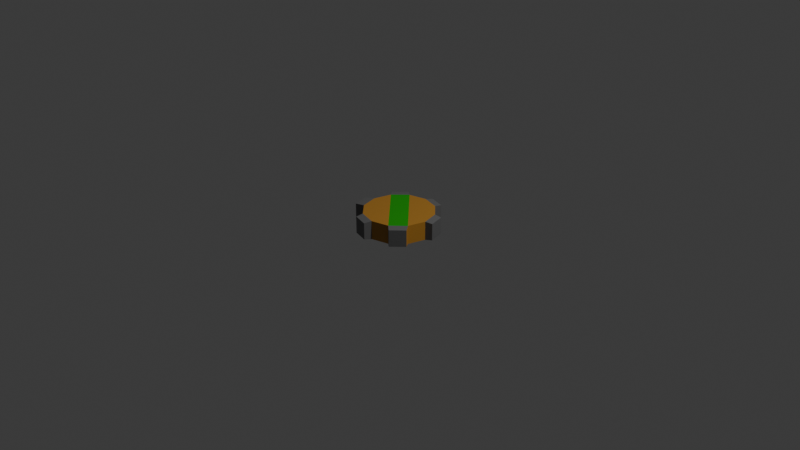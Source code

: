 # Source: Cog_Green.blend  (saved by Blender 5.1.30; exported with 4.5.12 LTS)
import bpy
from mathutils import Matrix  # noqa: F401  (used for matrix-valued properties, if any)

bpy.ops.wm.read_factory_settings(use_empty=True)
scene = bpy.context.scene
scene.name = 'Scene'

# ---- collections
col_collection = bpy.data.collections.new('Collection'); scene.collection.children.link(col_collection)

# ---- materials (node trees are filled in below, after node groups)
mat_body = bpy.data.materials.new('Body')
mat_teeth = bpy.data.materials.new('Teeth')
mat_green = bpy.data.materials.new('Green')

# ---- material node trees
mat_body.use_nodes = True; mat_body.node_tree.nodes.clear()
_N = mat_body.node_tree.nodes; _L = mat_body.node_tree.links
n0 = _N.new('ShaderNodeBsdfPrincipled'); n0.name = 'Principled BSDF'; n0.location = (-200, 100)
n0.inputs[0].default_value = (0.4792, 0.2267, 0.029, 1.0)
n1 = _N.new('ShaderNodeOutputMaterial'); n1.name = 'Material Output'; n1.location = (200, 100)
_L.new(n0.outputs[0], n1.inputs[0])
n1.is_active_output = True
mat_teeth.use_nodes = True; mat_teeth.node_tree.nodes.clear()
_N = mat_teeth.node_tree.nodes; _L = mat_teeth.node_tree.links
n0 = _N.new('ShaderNodeBsdfPrincipled'); n0.name = 'Principled BSDF'; n0.location = (-200, 100)
n0.inputs[0].default_value = (0.141, 0.141, 0.141, 1.0)
n1 = _N.new('ShaderNodeOutputMaterial'); n1.name = 'Material Output'; n1.location = (200, 100)
_L.new(n0.outputs[0], n1.inputs[0])
n1.is_active_output = True
mat_green.use_nodes = True; mat_green.node_tree.nodes.clear()
_N = mat_green.node_tree.nodes; _L = mat_green.node_tree.links
n0 = _N.new('ShaderNodeBsdfPrincipled'); n0.name = 'Principled BSDF'; n0.location = (-200, 100)
n0.inputs[0].default_value = (0.004442, 0.3825, 0.0, 1.0)
n1 = _N.new('ShaderNodeOutputMaterial'); n1.name = 'Material Output'; n1.location = (200, 100)
_L.new(n0.outputs[0], n1.inputs[0])
n1.is_active_output = True

# ---- world
world_world = bpy.data.worlds.new('World'); scene.world = world_world
world_world.use_nodes = True; world_world.node_tree.nodes.clear()
_N = world_world.node_tree.nodes; _L = world_world.node_tree.links
n0 = _N.new('ShaderNodeOutputWorld'); n0.name = 'World Output'; n0.location = (200, 100)
n1 = _N.new('ShaderNodeBackground'); n1.name = 'Background'; n1.location = (-200, 100)
n1.inputs[0].default_value = (0.05088, 0.05088, 0.05088, 1.0)
_L.new(n1.outputs[0], n0.inputs[0])
n0.is_active_output = True
world_world.color = (0.05088, 0.05088, 0.05088)
world_world.sun_shadow_jitter_overblur = 0.0

# ---- cameras
cam_camera = bpy.data.cameras.new('Camera')
cam_camera.clip_end = 100.0
cam_camera.ortho_scale = 7.314

# ---- lights
light_light = bpy.data.lights.new('Light', 'POINT')
light_light.energy = 1000.0
light_light.shadow_soft_size = 0.1

# ---- meshes
me_cylinder = bpy.data.meshes.new('Cylinder')
me_cylinder.from_pydata([(0.0, 0.5, -0.2), (0.0, 0.5, 0.0), (0.25, 0.433, -0.2), (0.25, 0.433, 0.0), (0.433, 0.25, -0.2), (0.433, 0.25, 0.0), (0.5, 0.0, -0.2), (0.5, 0.0, 0.0), (0.433, -0.25, -0.2), (0.433, -0.25, 0.0), (0.25, -0.433, -0.2), (0.25, -0.433, 0.0), (0.0, -0.5, -0.2), (0.0, -0.5, 0.0), (-0.25, -0.433, -0.2), (-0.25, -0.433, 0.0), (-0.433, -0.25, -0.2), (-0.433, -0.25, 0.0), (-0.5, 0.0, -0.2), (-0.5, 0.0, 0.0), (-0.433, 0.25, -0.2), (-0.433, 0.25, 0.0), (-0.25, 0.433, -0.2), (-0.25, 0.433, 0.0), (-0.03702, -0.5997, -0.01), (-0.03702, -0.5997, -0.19), (-0.262, -0.5394, -0.19), (-0.262, -0.5394, -0.01), (0.4981, -0.3388, -0.01), (0.4981, -0.3388, -0.19), (0.3334, -0.5035, -0.19), (0.3334, -0.5035, -0.01), (0.5342, 0.2623, -0.01), (0.5342, 0.2623, -0.19), (0.5944, 0.03729, -0.19), (0.5944, 0.03729, -0.01), (0.04198, 0.5934, -0.19), (0.267, 0.5331, -0.19), (0.267, 0.5331, -0.01), (0.04198, 0.5934, -0.01), (-0.5089, 0.3435, -0.01), (-0.5089, 0.3435, -0.19), (-0.3442, 0.5082, -0.19), (-0.3442, 0.5082, -0.01), (-0.5687, -0.2764, -0.01), (-0.5687, -0.2764, -0.19), (-0.6289, -0.05139, -0.19), (-0.6289, -0.05139, -0.01)], [], [(3, 2, 37, 38), (2, 3, 5, 4), (6, 4, 33, 34), (6, 7, 9, 8), (9, 11, 31, 28), (10, 11, 13, 12), (12, 13, 24, 25), (14, 15, 17, 16), (19, 18, 46, 47), (18, 19, 21, 20), (21, 23, 43, 40), (22, 23, 1, 0), (25, 24, 27, 26), (15, 14, 26, 27), (14, 12, 25, 26), (13, 15, 27, 24), (29, 28, 31, 30), (8, 9, 28, 29), (11, 10, 30, 31), (10, 8, 29, 30), (33, 32, 35, 34), (5, 7, 35, 32), (4, 5, 32, 33), (7, 6, 34, 35), (36, 39, 38, 37), (1, 3, 38, 39), (0, 1, 39, 36), (2, 0, 36, 37), (41, 40, 43, 42), (20, 21, 40, 41), (23, 22, 42, 43), (22, 20, 41, 42), (45, 44, 47, 46), (18, 16, 45, 46), (17, 19, 47, 44), (16, 17, 44, 45), (11, 9, 23, 21), (9, 7, 1, 23), (13, 11, 21, 19), (15, 13, 19, 17), (3, 1, 7, 5), (8, 10, 20, 22), (10, 12, 18, 20), (12, 14, 16, 18), (0, 2, 4, 6), (6, 8, 22, 0)])
me_cylinder.polygons.foreach_set('material_index', [1, 0, 1, 0, 1, 0, 1, 0, 1, 0, 1, 0, 1, 1, 1, 1, 1, 0, 1, 1, 1, 1, 1, 1, 1, 1, 1, 1, 1, 1, 1, 1, 1, 1, 1, 1, 2, 0, 0, 0, 0, 2, 0, 0, 0, 0])
_uv = me_cylinder.uv_layers.new(name='UVMap')
_uv.uv.foreach_set('vector', [0.9167, 1.0, 0.9167, 0.5, 0.9167, 0.5, 0.9167, 1.0, 0.9167, 0.5, 0.9167, 1.0, 0.8333, 1.0, 0.8333, 0.5, 0.99, 0.25, 0.9578, 0.37, 0.9578, 0.37, 0.99, 0.25, 0.75, 0.5, 0.75, 1.0, 0.6667, 1.0, 0.6667, 0.5, 0.4578, 0.13, 0.37, 0.04215, 0.37, 0.04215, 0.4578, 0.13, 0.5833, 0.5, 0.5833, 1.0, 0.5, 1.0, 0.5, 0.5, 0.5, 0.5, 0.5, 1.0, 0.5, 1.0, 0.5, 0.5, 0.4167, 0.5, 0.4167, 1.0, 0.3333, 1.0, 0.3333, 0.5, 0.25, 1.0, 0.25, 0.5, 0.25, 0.5, 0.25, 1.0, 0.25, 0.5, 0.25, 1.0, 0.1667, 1.0, 0.1667, 0.5, 0.04215, 0.37, 0.13, 0.4578, 0.13, 0.4578, 0.04215, 0.37, 0.08333, 0.5, 0.08333, 1.0, 7.451e-08, 1.0, 7.451e-08, 0.5, 0.5, 0.5, 0.5, 1.0, 0.4167, 1.0, 0.4167, 0.5, 0.4167, 1.0, 0.4167, 0.5, 0.4167, 0.5, 0.4167, 1.0, 0.63, 0.04215, 0.75, 0.01, 0.75, 0.01, 0.63, 0.04215, 0.25, 0.01, 0.13, 0.04215, 0.13, 0.04215, 0.25, 0.01, 0.6667, 0.5, 0.6667, 1.0, 0.5833, 1.0, 0.5833, 0.5, 0.6667, 0.5, 0.6667, 1.0, 0.6667, 1.0, 0.6667, 0.5, 0.5833, 1.0, 0.5833, 0.5, 0.5833, 0.5, 0.5833, 1.0, 0.87, 0.04215, 0.9578, 0.13, 0.9578, 0.13, 0.87, 0.04215, 0.8333, 0.5, 0.8333, 1.0, 0.75, 1.0, 0.75, 0.5, 0.4578, 0.37, 0.49, 0.25, 0.49, 0.25, 0.4578, 0.37, 0.8333, 0.5, 0.8333, 1.0, 0.8333, 1.0, 0.8333, 0.5, 0.75, 1.0, 0.75, 0.5, 0.75, 0.5, 0.75, 1.0, 1.0, 0.5, 1.0, 1.0, 0.9167, 1.0, 0.9167, 0.5, 0.25, 0.49, 0.37, 0.4578, 0.37, 0.4578, 0.25, 0.49, 7.451e-08, 0.5, 7.451e-08, 1.0, 7.451e-08, 1.0, 7.451e-08, 0.5, 0.87, 0.4578, 0.75, 0.49, 0.75, 0.49, 0.87, 0.4578, 0.1667, 0.5, 0.1667, 1.0, 0.08333, 1.0, 0.08333, 0.5, 0.1667, 0.5, 0.1667, 1.0, 0.1667, 1.0, 0.1667, 0.5, 0.08333, 1.0, 0.08333, 0.5, 0.08333, 0.5, 0.08333, 1.0, 0.63, 0.4578, 0.5422, 0.37, 0.5422, 0.37, 0.63, 0.4578, 0.3333, 0.5, 0.3333, 1.0, 0.25, 1.0, 0.25, 0.5, 0.51, 0.25, 0.5422, 0.13, 0.5422, 0.13, 0.51, 0.25, 0.04215, 0.13, 0.01, 0.25, 0.01, 0.25, 0.04215, 0.13, 0.3333, 0.5, 0.3333, 1.0, 0.3333, 1.0, 0.3333, 0.5, 0.37, 0.04215, 0.4578, 0.13, 0.13, 0.4578, 0.04215, 0.37, 0.4578, 0.13, 0.75, 1.0, 7.451e-08, 1.0, 0.13, 0.4578, 0.5, 1.0, 0.37, 0.04215, 0.1667, 1.0, 0.25, 1.0, 0.4167, 1.0, 0.5, 1.0, 0.01, 0.25, 0.3333, 1.0, 0.9167, 1.0, 7.451e-08, 1.0, 0.49, 0.25, 0.8333, 1.0, 0.9578, 0.13, 0.87, 0.04215, 0.5422, 0.37, 0.63, 0.4578, 0.87, 0.04215, 0.5, 0.5, 0.25, 0.5, 0.5422, 0.37, 0.5, 0.5, 0.4167, 0.5, 0.5422, 0.13, 0.25, 0.5, 0.75, 0.49, 0.9167, 0.5, 0.9578, 0.37, 0.99, 0.25, 0.99, 0.25, 0.9578, 0.13, 0.08333, 0.5, 0.75, 0.49])
me_cylinder.materials.append(mat_body)
me_cylinder.materials.append(mat_teeth)
me_cylinder.materials.append(mat_green)
me_cylinder.update()

# ---- objects
ob_light = bpy.data.objects.new('Light', light_light)
ob_camera = bpy.data.objects.new('Camera', cam_camera)
ob_cylinder = bpy.data.objects.new('Cylinder', me_cylinder)

# ---- transforms, parenting, visibility, modifiers, constraints
ob_light.location = (4.076, 1.005, 5.904)
ob_light.rotation_euler = (0.6503, 0.05522, 1.866)
ob_light.lock_rotations_4d = False
ob_light.empty_display_type = 'ARROWS'
ob_light.color = (0.0, 0.0, 0.0, 0.0)
ob_light.lineart.crease_threshold = 0.0
ob_camera.location = (7.359, -6.926, 4.958)
ob_camera.rotation_euler = (1.109, 0.0, 0.8149)
ob_camera.lock_rotations_4d = False
ob_camera.empty_display_type = 'ARROWS'
ob_camera.color = (0.0, 0.0, 0.0, 0.0)
ob_camera.display_type = 'WIRE'
ob_camera.lineart.crease_threshold = 0.0
ob_cylinder.location = (0.0, 0.0, 0.1)
ob_cylinder.scale = (0.75, 0.75, 1.0)

# ---- collection membership
col_collection.objects.link(ob_light)
col_collection.objects.link(ob_camera)
col_collection.objects.link(ob_cylinder)

# ---- scene / render settings (as saved in the file)
scene.camera = ob_camera
scene.frame_start = 1; scene.frame_end = 250; scene.frame_set(1)
scene.render.engine = 'BLENDER_EEVEE_NEXT'
scene.render.bake_bias = 0.0
scene.render.bake_samples = 0
scene.cycles.sampling_pattern = 'TABULATED_SOBOL'
scene.eevee.use_volume_custom_range = False
bpy.context.view_layer.update()
